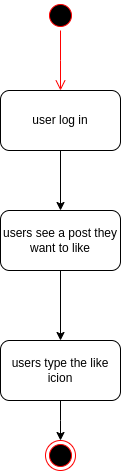

The diagram above was exported from draw.io. Its source (the exported page's mxGraphModel, read from the mxfile embedded in the PNG):
<mxGraphModel dx="806" dy="531" grid="1" gridSize="10" guides="1" tooltips="1" connect="1" arrows="1" fold="1" page="1" pageScale="1" pageWidth="827" pageHeight="1169" math="0" shadow="0">
  <root>
    <mxCell id="0" />
    <mxCell id="1" parent="0" />
    <mxCell id="S4uYEQszaU5EFoeJb1Sy-1" value="" style="ellipse;html=1;shape=startState;fillColor=#000000;strokeColor=#ff0000;" parent="1" vertex="1">
      <mxGeometry x="399" y="30" width="30" height="30" as="geometry" />
    </mxCell>
    <mxCell id="S4uYEQszaU5EFoeJb1Sy-2" value="" style="edgeStyle=orthogonalEdgeStyle;html=1;verticalAlign=bottom;endArrow=open;endSize=8;strokeColor=#ff0000;rounded=0;" parent="1" source="S4uYEQszaU5EFoeJb1Sy-1" edge="1">
      <mxGeometry relative="1" as="geometry">
        <mxPoint x="414" y="120" as="targetPoint" />
      </mxGeometry>
    </mxCell>
    <mxCell id="S4uYEQszaU5EFoeJb1Sy-3" value="" style="edgeStyle=orthogonalEdgeStyle;rounded=0;orthogonalLoop=1;jettySize=auto;html=1;" parent="1" source="S4uYEQszaU5EFoeJb1Sy-4" target="S4uYEQszaU5EFoeJb1Sy-6" edge="1">
      <mxGeometry relative="1" as="geometry" />
    </mxCell>
    <mxCell id="S4uYEQszaU5EFoeJb1Sy-4" value="user log in" style="rounded=1;whiteSpace=wrap;html=1;" parent="1" vertex="1">
      <mxGeometry x="354" y="120" width="120" height="60" as="geometry" />
    </mxCell>
    <mxCell id="S4uYEQszaU5EFoeJb1Sy-5" value="" style="edgeStyle=orthogonalEdgeStyle;rounded=0;orthogonalLoop=1;jettySize=auto;html=1;" parent="1" source="S4uYEQszaU5EFoeJb1Sy-6" target="S4uYEQszaU5EFoeJb1Sy-8" edge="1">
      <mxGeometry relative="1" as="geometry" />
    </mxCell>
    <mxCell id="S4uYEQszaU5EFoeJb1Sy-6" value="users see a post they want to like" style="whiteSpace=wrap;html=1;rounded=1;" parent="1" vertex="1">
      <mxGeometry x="354" y="240" width="120" height="60" as="geometry" />
    </mxCell>
    <mxCell id="S4uYEQszaU5EFoeJb1Sy-7" value="" style="edgeStyle=orthogonalEdgeStyle;rounded=0;orthogonalLoop=1;jettySize=auto;html=1;" parent="1" source="S4uYEQszaU5EFoeJb1Sy-8" edge="1">
      <mxGeometry relative="1" as="geometry">
        <mxPoint x="414" y="470" as="targetPoint" />
      </mxGeometry>
    </mxCell>
    <mxCell id="S4uYEQszaU5EFoeJb1Sy-8" value="users type the like icion" style="whiteSpace=wrap;html=1;rounded=1;" parent="1" vertex="1">
      <mxGeometry x="354" y="370" width="120" height="60" as="geometry" />
    </mxCell>
    <mxCell id="S4uYEQszaU5EFoeJb1Sy-20" value="" style="ellipse;html=1;shape=endState;fillColor=#000000;strokeColor=#ff0000;" parent="1" vertex="1">
      <mxGeometry x="399" y="470" width="30" height="30" as="geometry" />
    </mxCell>
  </root>
</mxGraphModel>